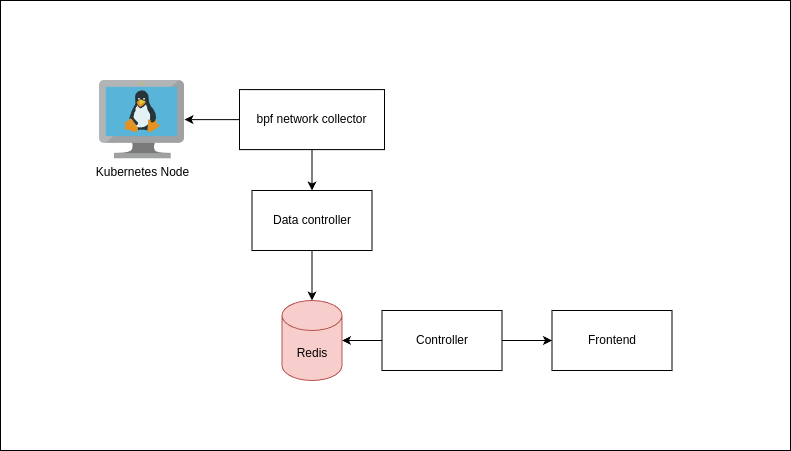

The diagram above was exported from draw.io. Its source (the exported page's mxGraphModel, read from the mxfile embedded in the PNG):
<mxGraphModel dx="1434" dy="1846" grid="1" gridSize="10" guides="1" tooltips="1" connect="1" arrows="1" fold="1" page="1" pageScale="1" pageWidth="850" pageHeight="1100" math="0" shadow="0">
  <root>
    <mxCell id="0" />
    <mxCell id="1" parent="0" />
    <mxCell id="njhb_wlOUcAEWem5A5ae-23" value="" style="rounded=0;whiteSpace=wrap;html=1;" vertex="1" parent="1">
      <mxGeometry x="40" y="-50" width="790" height="450" as="geometry" />
    </mxCell>
    <mxCell id="njhb_wlOUcAEWem5A5ae-1" value="Frontend" style="rounded=0;whiteSpace=wrap;html=1;" vertex="1" parent="1">
      <mxGeometry x="591.5" y="260" width="120" height="60" as="geometry" />
    </mxCell>
    <mxCell id="njhb_wlOUcAEWem5A5ae-16" style="edgeStyle=orthogonalEdgeStyle;rounded=0;orthogonalLoop=1;jettySize=auto;html=1;entryX=0.5;entryY=0;entryDx=0;entryDy=0;" edge="1" parent="1" source="njhb_wlOUcAEWem5A5ae-2" target="njhb_wlOUcAEWem5A5ae-3">
      <mxGeometry relative="1" as="geometry" />
    </mxCell>
    <mxCell id="njhb_wlOUcAEWem5A5ae-2" value="bpf network collector" style="rounded=0;whiteSpace=wrap;html=1;" vertex="1" parent="1">
      <mxGeometry x="279" y="39.10000000000002" width="145" height="60" as="geometry" />
    </mxCell>
    <mxCell id="njhb_wlOUcAEWem5A5ae-3" value="Data controller" style="rounded=0;whiteSpace=wrap;html=1;" vertex="1" parent="1">
      <mxGeometry x="291.5" y="140" width="120" height="60" as="geometry" />
    </mxCell>
    <mxCell id="njhb_wlOUcAEWem5A5ae-19" style="edgeStyle=orthogonalEdgeStyle;rounded=0;orthogonalLoop=1;jettySize=auto;html=1;entryX=0;entryY=0.5;entryDx=0;entryDy=0;" edge="1" parent="1" source="njhb_wlOUcAEWem5A5ae-4" target="njhb_wlOUcAEWem5A5ae-1">
      <mxGeometry relative="1" as="geometry" />
    </mxCell>
    <mxCell id="njhb_wlOUcAEWem5A5ae-4" value="Controller" style="rounded=0;whiteSpace=wrap;html=1;" vertex="1" parent="1">
      <mxGeometry x="421.5" y="260" width="120" height="60" as="geometry" />
    </mxCell>
    <mxCell id="njhb_wlOUcAEWem5A5ae-5" value="Redis" style="shape=cylinder3;whiteSpace=wrap;html=1;boundedLbl=1;backgroundOutline=1;size=15;fillColor=#f8cecc;strokeColor=#b85450;" vertex="1" parent="1">
      <mxGeometry x="321.5" y="250" width="60" height="80" as="geometry" />
    </mxCell>
    <mxCell id="njhb_wlOUcAEWem5A5ae-6" value="Kubernetes Node" style="image;sketch=0;aspect=fixed;html=1;points=[];align=center;fontSize=12;image=img/lib/mscae/VM_Linux.svg;" vertex="1" parent="1">
      <mxGeometry x="139" y="30" width="85" height="78.2" as="geometry" />
    </mxCell>
    <mxCell id="njhb_wlOUcAEWem5A5ae-11" style="edgeStyle=orthogonalEdgeStyle;rounded=0;orthogonalLoop=1;jettySize=auto;html=1;" edge="1" parent="1" source="njhb_wlOUcAEWem5A5ae-2" target="njhb_wlOUcAEWem5A5ae-6">
      <mxGeometry relative="1" as="geometry">
        <mxPoint x="194" y="73.19999999999999" as="targetPoint" />
      </mxGeometry>
    </mxCell>
    <mxCell id="njhb_wlOUcAEWem5A5ae-21" style="edgeStyle=orthogonalEdgeStyle;rounded=0;orthogonalLoop=1;jettySize=auto;html=1;entryX=0.5;entryY=0;entryDx=0;entryDy=0;entryPerimeter=0;" edge="1" parent="1" source="njhb_wlOUcAEWem5A5ae-3" target="njhb_wlOUcAEWem5A5ae-5">
      <mxGeometry relative="1" as="geometry" />
    </mxCell>
    <mxCell id="njhb_wlOUcAEWem5A5ae-22" style="edgeStyle=orthogonalEdgeStyle;rounded=0;orthogonalLoop=1;jettySize=auto;html=1;entryX=1;entryY=0.5;entryDx=0;entryDy=0;entryPerimeter=0;" edge="1" parent="1" source="njhb_wlOUcAEWem5A5ae-4" target="njhb_wlOUcAEWem5A5ae-5">
      <mxGeometry relative="1" as="geometry" />
    </mxCell>
  </root>
</mxGraphModel>